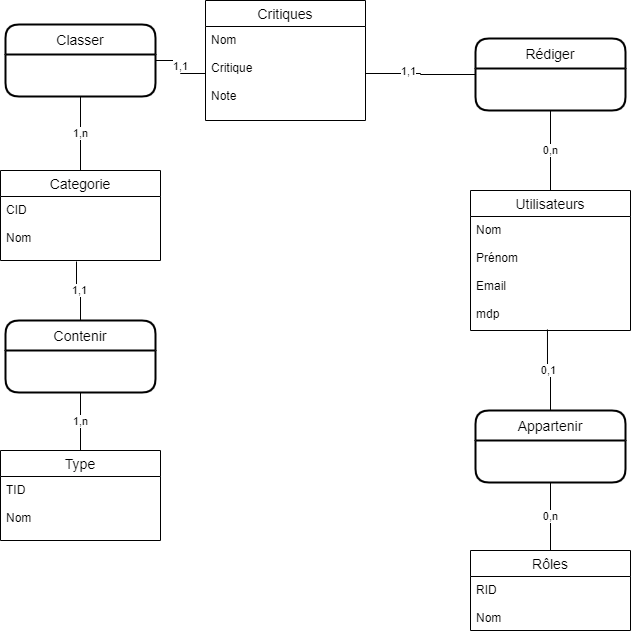

The diagram above was exported from draw.io. Its source (the exported page's mxGraphModel, read from the mxfile embedded in the PNG):
<mxGraphModel dx="1422" dy="734" grid="1" gridSize="10" guides="1" tooltips="1" connect="1" arrows="1" fold="1" page="1" pageScale="1" pageWidth="827" pageHeight="1169" math="0" shadow="0">
  <root>
    <mxCell id="0" />
    <mxCell id="1" parent="0" />
    <mxCell id="gJ8uL5oS5Cyem8Zdwd3l-7" value="Utilisateurs" style="swimlane;fontStyle=0;childLayout=stackLayout;horizontal=1;startSize=26;horizontalStack=0;resizeParent=1;resizeParentMax=0;resizeLast=0;collapsible=1;marginBottom=0;align=center;fontSize=14;" vertex="1" parent="1">
      <mxGeometry x="535" y="210" width="160" height="140" as="geometry" />
    </mxCell>
    <mxCell id="gJ8uL5oS5Cyem8Zdwd3l-8" value="Nom&#10;&#10;Prénom&#10;&#10;Email&#10;&#10;mdp&#10;&#10;" style="text;strokeColor=none;fillColor=none;spacingLeft=4;spacingRight=4;overflow=hidden;rotatable=0;points=[[0,0.5],[1,0.5]];portConstraint=eastwest;fontSize=12;" vertex="1" parent="gJ8uL5oS5Cyem8Zdwd3l-7">
      <mxGeometry y="26" width="160" height="114" as="geometry" />
    </mxCell>
    <mxCell id="gJ8uL5oS5Cyem8Zdwd3l-15" value="Critiques" style="swimlane;fontStyle=0;childLayout=stackLayout;horizontal=1;startSize=26;horizontalStack=0;resizeParent=1;resizeParentMax=0;resizeLast=0;collapsible=1;marginBottom=0;align=center;fontSize=14;" vertex="1" parent="1">
      <mxGeometry x="270" y="20" width="160" height="120" as="geometry" />
    </mxCell>
    <mxCell id="gJ8uL5oS5Cyem8Zdwd3l-16" value="Nom&#10;&#10;Critique&#10;&#10;Note&#10;&#10;" style="text;strokeColor=none;fillColor=none;spacingLeft=4;spacingRight=4;overflow=hidden;rotatable=0;points=[[0,0.5],[1,0.5]];portConstraint=eastwest;fontSize=12;" vertex="1" parent="gJ8uL5oS5Cyem8Zdwd3l-15">
      <mxGeometry y="26" width="160" height="94" as="geometry" />
    </mxCell>
    <mxCell id="gJ8uL5oS5Cyem8Zdwd3l-19" value="" style="edgeStyle=orthogonalEdgeStyle;rounded=0;orthogonalLoop=1;jettySize=auto;html=1;endArrow=none;endFill=0;" edge="1" parent="1" source="gJ8uL5oS5Cyem8Zdwd3l-17" target="gJ8uL5oS5Cyem8Zdwd3l-16">
      <mxGeometry relative="1" as="geometry" />
    </mxCell>
    <mxCell id="gJ8uL5oS5Cyem8Zdwd3l-21" value="1,1" style="edgeLabel;html=1;align=center;verticalAlign=middle;resizable=0;points=[];" vertex="1" connectable="0" parent="gJ8uL5oS5Cyem8Zdwd3l-19">
      <mxGeometry x="0.2456" y="-3" relative="1" as="geometry">
        <mxPoint as="offset" />
      </mxGeometry>
    </mxCell>
    <mxCell id="gJ8uL5oS5Cyem8Zdwd3l-20" value="0,n" style="edgeStyle=orthogonalEdgeStyle;rounded=0;orthogonalLoop=1;jettySize=auto;html=1;exitX=0.5;exitY=1;exitDx=0;exitDy=0;entryX=0.5;entryY=0;entryDx=0;entryDy=0;endArrow=none;endFill=0;" edge="1" parent="1" source="gJ8uL5oS5Cyem8Zdwd3l-17" target="gJ8uL5oS5Cyem8Zdwd3l-7">
      <mxGeometry relative="1" as="geometry" />
    </mxCell>
    <mxCell id="gJ8uL5oS5Cyem8Zdwd3l-17" value="Rédiger" style="swimlane;childLayout=stackLayout;horizontal=1;startSize=30;horizontalStack=0;rounded=1;fontSize=14;fontStyle=0;strokeWidth=2;resizeParent=0;resizeLast=1;shadow=0;dashed=0;align=center;" vertex="1" parent="1">
      <mxGeometry x="540" y="58" width="150" height="72" as="geometry" />
    </mxCell>
    <mxCell id="gJ8uL5oS5Cyem8Zdwd3l-26" value="0,n" style="edgeStyle=orthogonalEdgeStyle;rounded=0;orthogonalLoop=1;jettySize=auto;html=1;exitX=0.5;exitY=1;exitDx=0;exitDy=0;entryX=0.5;entryY=0;entryDx=0;entryDy=0;endArrow=none;endFill=0;" edge="1" parent="1" source="gJ8uL5oS5Cyem8Zdwd3l-22" target="gJ8uL5oS5Cyem8Zdwd3l-24">
      <mxGeometry relative="1" as="geometry" />
    </mxCell>
    <mxCell id="gJ8uL5oS5Cyem8Zdwd3l-40" value="0,1" style="edgeStyle=orthogonalEdgeStyle;rounded=0;orthogonalLoop=1;jettySize=auto;html=1;exitX=0.5;exitY=0;exitDx=0;exitDy=0;entryX=0.481;entryY=0.991;entryDx=0;entryDy=0;entryPerimeter=0;endArrow=none;endFill=0;" edge="1" parent="1" source="gJ8uL5oS5Cyem8Zdwd3l-22" target="gJ8uL5oS5Cyem8Zdwd3l-8">
      <mxGeometry relative="1" as="geometry" />
    </mxCell>
    <mxCell id="gJ8uL5oS5Cyem8Zdwd3l-22" value="Appartenir" style="swimlane;childLayout=stackLayout;horizontal=1;startSize=30;horizontalStack=0;rounded=1;fontSize=14;fontStyle=0;strokeWidth=2;resizeParent=0;resizeLast=1;shadow=0;dashed=0;align=center;" vertex="1" parent="1">
      <mxGeometry x="540" y="430" width="150" height="72" as="geometry" />
    </mxCell>
    <mxCell id="gJ8uL5oS5Cyem8Zdwd3l-24" value="Rôles" style="swimlane;fontStyle=0;childLayout=stackLayout;horizontal=1;startSize=26;horizontalStack=0;resizeParent=1;resizeParentMax=0;resizeLast=0;collapsible=1;marginBottom=0;align=center;fontSize=14;" vertex="1" parent="1">
      <mxGeometry x="535" y="570" width="160" height="80" as="geometry" />
    </mxCell>
    <mxCell id="gJ8uL5oS5Cyem8Zdwd3l-25" value="RID&#10;&#10;Nom" style="text;strokeColor=none;fillColor=none;spacingLeft=4;spacingRight=4;overflow=hidden;rotatable=0;points=[[0,0.5],[1,0.5]];portConstraint=eastwest;fontSize=12;" vertex="1" parent="gJ8uL5oS5Cyem8Zdwd3l-24">
      <mxGeometry y="26" width="160" height="54" as="geometry" />
    </mxCell>
    <mxCell id="gJ8uL5oS5Cyem8Zdwd3l-34" value="1,n" style="edgeStyle=orthogonalEdgeStyle;rounded=0;orthogonalLoop=1;jettySize=auto;html=1;exitX=0.5;exitY=1;exitDx=0;exitDy=0;entryX=0.5;entryY=0;entryDx=0;entryDy=0;endArrow=none;endFill=0;" edge="1" parent="1" source="gJ8uL5oS5Cyem8Zdwd3l-27" target="gJ8uL5oS5Cyem8Zdwd3l-28">
      <mxGeometry relative="1" as="geometry" />
    </mxCell>
    <mxCell id="gJ8uL5oS5Cyem8Zdwd3l-27" value="Classer" style="swimlane;childLayout=stackLayout;horizontal=1;startSize=30;horizontalStack=0;rounded=1;fontSize=14;fontStyle=0;strokeWidth=2;resizeParent=0;resizeLast=1;shadow=0;dashed=0;align=center;" vertex="1" parent="1">
      <mxGeometry x="70" y="44" width="150" height="72" as="geometry" />
    </mxCell>
    <mxCell id="gJ8uL5oS5Cyem8Zdwd3l-28" value="Categorie" style="swimlane;fontStyle=0;childLayout=stackLayout;horizontal=1;startSize=26;horizontalStack=0;resizeParent=1;resizeParentMax=0;resizeLast=0;collapsible=1;marginBottom=0;align=center;fontSize=14;" vertex="1" parent="1">
      <mxGeometry x="65" y="190" width="160" height="90" as="geometry" />
    </mxCell>
    <mxCell id="gJ8uL5oS5Cyem8Zdwd3l-29" value="CID&#10;&#10;Nom" style="text;strokeColor=none;fillColor=none;spacingLeft=4;spacingRight=4;overflow=hidden;rotatable=0;points=[[0,0.5],[1,0.5]];portConstraint=eastwest;fontSize=12;" vertex="1" parent="gJ8uL5oS5Cyem8Zdwd3l-28">
      <mxGeometry y="26" width="160" height="64" as="geometry" />
    </mxCell>
    <mxCell id="gJ8uL5oS5Cyem8Zdwd3l-33" value="1,1" style="edgeStyle=orthogonalEdgeStyle;rounded=0;orthogonalLoop=1;jettySize=auto;html=1;exitX=0;exitY=0.5;exitDx=0;exitDy=0;entryX=1;entryY=0.5;entryDx=0;entryDy=0;endArrow=none;endFill=0;" edge="1" parent="1" source="gJ8uL5oS5Cyem8Zdwd3l-16" target="gJ8uL5oS5Cyem8Zdwd3l-27">
      <mxGeometry relative="1" as="geometry" />
    </mxCell>
    <mxCell id="gJ8uL5oS5Cyem8Zdwd3l-38" value="1,n" style="edgeStyle=orthogonalEdgeStyle;rounded=0;orthogonalLoop=1;jettySize=auto;html=1;exitX=0.5;exitY=0;exitDx=0;exitDy=0;entryX=0.5;entryY=1;entryDx=0;entryDy=0;endArrow=none;endFill=0;" edge="1" parent="1" source="gJ8uL5oS5Cyem8Zdwd3l-35" target="gJ8uL5oS5Cyem8Zdwd3l-37">
      <mxGeometry relative="1" as="geometry" />
    </mxCell>
    <mxCell id="gJ8uL5oS5Cyem8Zdwd3l-35" value="Type" style="swimlane;fontStyle=0;childLayout=stackLayout;horizontal=1;startSize=26;horizontalStack=0;resizeParent=1;resizeParentMax=0;resizeLast=0;collapsible=1;marginBottom=0;align=center;fontSize=14;" vertex="1" parent="1">
      <mxGeometry x="65" y="470" width="160" height="90" as="geometry" />
    </mxCell>
    <mxCell id="gJ8uL5oS5Cyem8Zdwd3l-36" value="TID&#10;&#10;Nom" style="text;strokeColor=none;fillColor=none;spacingLeft=4;spacingRight=4;overflow=hidden;rotatable=0;points=[[0,0.5],[1,0.5]];portConstraint=eastwest;fontSize=12;" vertex="1" parent="gJ8uL5oS5Cyem8Zdwd3l-35">
      <mxGeometry y="26" width="160" height="64" as="geometry" />
    </mxCell>
    <mxCell id="gJ8uL5oS5Cyem8Zdwd3l-39" value="1,1" style="edgeStyle=orthogonalEdgeStyle;rounded=0;orthogonalLoop=1;jettySize=auto;html=1;exitX=0.5;exitY=0;exitDx=0;exitDy=0;entryX=0.475;entryY=1.016;entryDx=0;entryDy=0;entryPerimeter=0;endArrow=none;endFill=0;" edge="1" parent="1" source="gJ8uL5oS5Cyem8Zdwd3l-37" target="gJ8uL5oS5Cyem8Zdwd3l-29">
      <mxGeometry relative="1" as="geometry" />
    </mxCell>
    <mxCell id="gJ8uL5oS5Cyem8Zdwd3l-37" value="Contenir" style="swimlane;childLayout=stackLayout;horizontal=1;startSize=30;horizontalStack=0;rounded=1;fontSize=14;fontStyle=0;strokeWidth=2;resizeParent=0;resizeLast=1;shadow=0;dashed=0;align=center;" vertex="1" parent="1">
      <mxGeometry x="70" y="340" width="150" height="72" as="geometry" />
    </mxCell>
  </root>
</mxGraphModel>